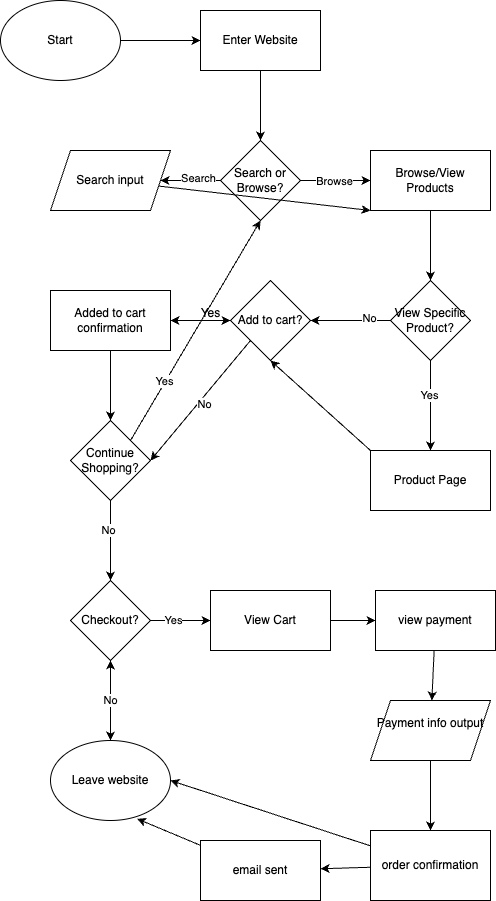

The diagram above was exported from draw.io. Its source (the exported page's mxGraphModel, read from the mxfile embedded in the PNG):
<mxGraphModel dx="1435" dy="1160" grid="1" gridSize="10" guides="1" tooltips="1" connect="1" arrows="1" fold="1" page="1" pageScale="1" pageWidth="850" pageHeight="1100" math="0" shadow="0">
  <root>
    <mxCell id="0" />
    <mxCell id="1" parent="0" />
    <mxCell id="4" value="" style="edgeStyle=none;html=1;" edge="1" parent="1" source="2" target="3">
      <mxGeometry relative="1" as="geometry" />
    </mxCell>
    <mxCell id="2" value="Start" style="ellipse;whiteSpace=wrap;html=1;" vertex="1" parent="1">
      <mxGeometry x="-10" y="50" width="120" height="80" as="geometry" />
    </mxCell>
    <mxCell id="6" value="" style="edgeStyle=none;html=1;" edge="1" parent="1" source="3" target="5">
      <mxGeometry relative="1" as="geometry" />
    </mxCell>
    <mxCell id="3" value="Enter Website" style="whiteSpace=wrap;html=1;" vertex="1" parent="1">
      <mxGeometry x="190" y="60" width="120" height="60" as="geometry" />
    </mxCell>
    <mxCell id="8" value="" style="edgeStyle=none;html=1;" edge="1" parent="1" source="5" target="14">
      <mxGeometry relative="1" as="geometry">
        <mxPoint x="150" y="230" as="targetPoint" />
      </mxGeometry>
    </mxCell>
    <mxCell id="9" value="Search" style="edgeLabel;html=1;align=center;verticalAlign=middle;resizable=0;points=[];" vertex="1" connectable="0" parent="8">
      <mxGeometry x="-0.2333" y="-3" relative="1" as="geometry">
        <mxPoint as="offset" />
      </mxGeometry>
    </mxCell>
    <mxCell id="11" value="" style="edgeStyle=none;html=1;" edge="1" parent="1" source="5">
      <mxGeometry relative="1" as="geometry">
        <mxPoint x="360" y="230" as="targetPoint" />
      </mxGeometry>
    </mxCell>
    <mxCell id="12" value="Browse" style="edgeLabel;html=1;align=center;verticalAlign=middle;resizable=0;points=[];" vertex="1" connectable="0" parent="11">
      <mxGeometry x="-0.0286" relative="1" as="geometry">
        <mxPoint as="offset" />
      </mxGeometry>
    </mxCell>
    <mxCell id="5" value="Search or Browse?" style="rhombus;whiteSpace=wrap;html=1;" vertex="1" parent="1">
      <mxGeometry x="210" y="190" width="80" height="80" as="geometry" />
    </mxCell>
    <mxCell id="16" style="edgeStyle=none;html=1;entryX=0;entryY=1;entryDx=0;entryDy=0;" edge="1" parent="1" source="14" target="15">
      <mxGeometry relative="1" as="geometry" />
    </mxCell>
    <mxCell id="14" value="Search input" style="shape=parallelogram;perimeter=parallelogramPerimeter;whiteSpace=wrap;html=1;fixedSize=1;" vertex="1" parent="1">
      <mxGeometry x="40" y="200" width="120" height="60" as="geometry" />
    </mxCell>
    <mxCell id="18" value="" style="edgeStyle=none;html=1;" edge="1" parent="1" source="15" target="17">
      <mxGeometry relative="1" as="geometry" />
    </mxCell>
    <mxCell id="15" value="Browse/View Products" style="rounded=0;whiteSpace=wrap;html=1;" vertex="1" parent="1">
      <mxGeometry x="360" y="200" width="120" height="60" as="geometry" />
    </mxCell>
    <mxCell id="20" value="" style="edgeStyle=none;html=1;" edge="1" parent="1" source="17" target="19">
      <mxGeometry relative="1" as="geometry" />
    </mxCell>
    <mxCell id="21" value="No" style="edgeLabel;html=1;align=center;verticalAlign=middle;resizable=0;points=[];" vertex="1" connectable="0" parent="20">
      <mxGeometry x="-0.4625" y="-3" relative="1" as="geometry">
        <mxPoint as="offset" />
      </mxGeometry>
    </mxCell>
    <mxCell id="23" value="" style="edgeStyle=none;html=1;" edge="1" parent="1" source="17" target="22">
      <mxGeometry relative="1" as="geometry" />
    </mxCell>
    <mxCell id="24" value="Yes" style="edgeLabel;html=1;align=center;verticalAlign=middle;resizable=0;points=[];" vertex="1" connectable="0" parent="23">
      <mxGeometry x="-0.2361" y="-2" relative="1" as="geometry">
        <mxPoint y="-1" as="offset" />
      </mxGeometry>
    </mxCell>
    <mxCell id="17" value="View Specific Product?" style="rhombus;whiteSpace=wrap;html=1;rounded=0;" vertex="1" parent="1">
      <mxGeometry x="380" y="330" width="80" height="80" as="geometry" />
    </mxCell>
    <mxCell id="27" value="" style="edgeStyle=none;html=1;" edge="1" parent="1" source="19" target="26">
      <mxGeometry relative="1" as="geometry" />
    </mxCell>
    <mxCell id="32" style="edgeStyle=none;html=1;exitX=0;exitY=1;exitDx=0;exitDy=0;entryX=1;entryY=0.5;entryDx=0;entryDy=0;" edge="1" parent="1" source="19" target="30">
      <mxGeometry relative="1" as="geometry" />
    </mxCell>
    <mxCell id="33" value="No" style="edgeLabel;html=1;align=center;verticalAlign=middle;resizable=0;points=[];" vertex="1" connectable="0" parent="32">
      <mxGeometry x="0.0123" y="4" relative="1" as="geometry">
        <mxPoint as="offset" />
      </mxGeometry>
    </mxCell>
    <mxCell id="19" value="Add to cart?" style="rhombus;whiteSpace=wrap;html=1;rounded=0;" vertex="1" parent="1">
      <mxGeometry x="220" y="330" width="80" height="80" as="geometry" />
    </mxCell>
    <mxCell id="25" style="edgeStyle=none;html=1;exitX=0;exitY=0;exitDx=0;exitDy=0;" edge="1" parent="1" source="22">
      <mxGeometry relative="1" as="geometry">
        <mxPoint x="260" y="410" as="targetPoint" />
      </mxGeometry>
    </mxCell>
    <mxCell id="22" value="Product Page" style="whiteSpace=wrap;html=1;rounded=0;" vertex="1" parent="1">
      <mxGeometry x="360" y="500" width="120" height="60" as="geometry" />
    </mxCell>
    <mxCell id="28" value="" style="edgeStyle=none;html=1;" edge="1" parent="1" source="26" target="19">
      <mxGeometry relative="1" as="geometry" />
    </mxCell>
    <mxCell id="31" value="" style="edgeStyle=none;html=1;" edge="1" parent="1" source="26" target="30">
      <mxGeometry relative="1" as="geometry" />
    </mxCell>
    <mxCell id="26" value="Added to cart confirmation" style="whiteSpace=wrap;html=1;rounded=0;" vertex="1" parent="1">
      <mxGeometry x="40" y="340" width="120" height="60" as="geometry" />
    </mxCell>
    <mxCell id="29" value="Yes" style="text;html=1;align=center;verticalAlign=middle;resizable=0;points=[];autosize=1;strokeColor=none;fillColor=none;" vertex="1" parent="1">
      <mxGeometry x="180" y="348" width="40" height="30" as="geometry" />
    </mxCell>
    <mxCell id="34" style="edgeStyle=none;html=1;exitX=1;exitY=0;exitDx=0;exitDy=0;entryX=0.5;entryY=1;entryDx=0;entryDy=0;" edge="1" parent="1" source="30" target="5">
      <mxGeometry relative="1" as="geometry" />
    </mxCell>
    <mxCell id="35" value="Yes" style="edgeLabel;html=1;align=center;verticalAlign=middle;resizable=0;points=[];" vertex="1" connectable="0" parent="34">
      <mxGeometry x="-0.4665" y="1" relative="1" as="geometry">
        <mxPoint x="-1" as="offset" />
      </mxGeometry>
    </mxCell>
    <mxCell id="37" value="" style="edgeStyle=none;html=1;" edge="1" parent="1" source="30" target="36">
      <mxGeometry relative="1" as="geometry" />
    </mxCell>
    <mxCell id="38" value="No" style="edgeLabel;html=1;align=center;verticalAlign=middle;resizable=0;points=[];" vertex="1" connectable="0" parent="37">
      <mxGeometry x="-0.2656" y="-3" relative="1" as="geometry">
        <mxPoint y="-1" as="offset" />
      </mxGeometry>
    </mxCell>
    <mxCell id="30" value="Continue Shopping?" style="rhombus;whiteSpace=wrap;html=1;rounded=0;" vertex="1" parent="1">
      <mxGeometry x="60" y="470" width="80" height="80" as="geometry" />
    </mxCell>
    <mxCell id="40" value="" style="edgeStyle=none;html=1;" edge="1" parent="1" source="36">
      <mxGeometry relative="1" as="geometry">
        <mxPoint x="100" y="790" as="targetPoint" />
      </mxGeometry>
    </mxCell>
    <mxCell id="44" value="" style="edgeStyle=none;html=1;" edge="1" parent="1" source="36" target="43">
      <mxGeometry relative="1" as="geometry" />
    </mxCell>
    <mxCell id="45" value="Yes" style="edgeLabel;html=1;align=center;verticalAlign=middle;resizable=0;points=[];" vertex="1" connectable="0" parent="44">
      <mxGeometry x="-0.2583" y="1" relative="1" as="geometry">
        <mxPoint as="offset" />
      </mxGeometry>
    </mxCell>
    <mxCell id="36" value="Checkout?" style="rhombus;whiteSpace=wrap;html=1;rounded=0;" vertex="1" parent="1">
      <mxGeometry x="60" y="630" width="80" height="80" as="geometry" />
    </mxCell>
    <mxCell id="42" value="No" style="edgeStyle=none;html=1;" edge="1" parent="1" source="41" target="36">
      <mxGeometry relative="1" as="geometry" />
    </mxCell>
    <mxCell id="41" value="Leave website" style="ellipse;whiteSpace=wrap;html=1;" vertex="1" parent="1">
      <mxGeometry x="40" y="790" width="120" height="80" as="geometry" />
    </mxCell>
    <mxCell id="48" value="" style="edgeStyle=none;html=1;" edge="1" parent="1" source="43" target="46">
      <mxGeometry relative="1" as="geometry" />
    </mxCell>
    <mxCell id="43" value="View Cart" style="whiteSpace=wrap;html=1;rounded=0;" vertex="1" parent="1">
      <mxGeometry x="200" y="640" width="120" height="60" as="geometry" />
    </mxCell>
    <mxCell id="50" value="" style="edgeStyle=none;html=1;" edge="1" parent="1" source="46" target="49">
      <mxGeometry relative="1" as="geometry" />
    </mxCell>
    <mxCell id="46" value="view payment" style="rounded=0;whiteSpace=wrap;html=1;" vertex="1" parent="1">
      <mxGeometry x="365" y="640" width="120" height="60" as="geometry" />
    </mxCell>
    <mxCell id="52" value="" style="edgeStyle=none;html=1;" edge="1" parent="1" source="49" target="51">
      <mxGeometry relative="1" as="geometry" />
    </mxCell>
    <mxCell id="49" value="Payment info output&lt;div&gt;&lt;br&gt;&lt;/div&gt;" style="shape=parallelogram;perimeter=parallelogramPerimeter;whiteSpace=wrap;html=1;fixedSize=1;" vertex="1" parent="1">
      <mxGeometry x="360" y="750" width="120" height="60" as="geometry" />
    </mxCell>
    <mxCell id="54" value="" style="edgeStyle=none;html=1;" edge="1" parent="1" source="51" target="53">
      <mxGeometry relative="1" as="geometry" />
    </mxCell>
    <mxCell id="56" style="edgeStyle=none;html=1;entryX=1;entryY=0.5;entryDx=0;entryDy=0;" edge="1" parent="1" source="51" target="41">
      <mxGeometry relative="1" as="geometry" />
    </mxCell>
    <mxCell id="51" value="order confirmation" style="whiteSpace=wrap;html=1;" vertex="1" parent="1">
      <mxGeometry x="360" y="880" width="120" height="70" as="geometry" />
    </mxCell>
    <mxCell id="53" value="email sent" style="whiteSpace=wrap;html=1;" vertex="1" parent="1">
      <mxGeometry x="190" y="890" width="120" height="60" as="geometry" />
    </mxCell>
    <mxCell id="55" style="edgeStyle=none;html=1;entryX=0.722;entryY=0.979;entryDx=0;entryDy=0;entryPerimeter=0;" edge="1" parent="1" source="53" target="41">
      <mxGeometry relative="1" as="geometry" />
    </mxCell>
  </root>
</mxGraphModel>